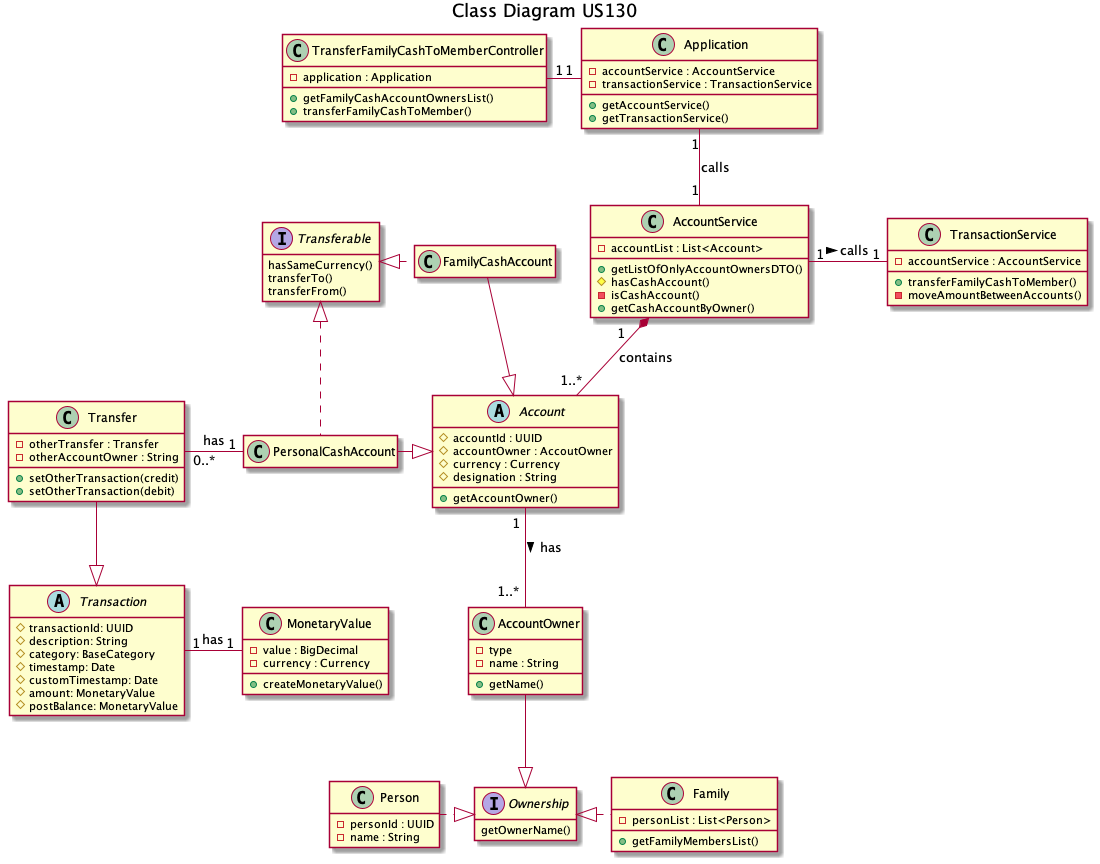

The diagram above was rendered by PlantUML. Its source (embedded in the PNG):
@startuml
title Class Diagram US130
hide empty members

class TransferFamilyCashToMemberController {
  - application : Application
  + getFamilyCashAccountOwnersList()
  +transferFamilyCashToMember()
}


class Application {
- accountService : AccountService
- transactionService : TransactionService
+ getAccountService()
+ getTransactionService()
}


class AccountService {
- accountList : List<Account>
+ getListOfOnlyAccountOwnersDTO()
# hasCashAccount()
- isCashAccount()
+ getCashAccountByOwner()
}



class Family {
- personList : List<Person>
+ getFamilyMembersList()
}


class Person {
 - personId : UUID
 - name : String
}

interface Ownership {
 getOwnerName()
}

abstract class Account {
# accountId : UUID
# accountOwner : AccoutOwner
# currency : Currency
# designation : String
+ getAccountOwner()
}


class TransactionService {
- accountService : AccountService
+ transferFamilyCashToMember()
- moveAmountBetweenAccounts()
}



class MonetaryValue {
- value : BigDecimal
- currency : Currency
+ createMonetaryValue()
}


interface Transferable {
hasSameCurrency()
transferTo()
transferFrom()
}



class Transfer {
- otherTransfer : Transfer
- otherAccountOwner : String
+ setOtherTransaction(credit)
+ setOtherTransaction(debit)
}



abstract class Transaction {
    # transactionId: UUID
    # description: String
    # category: BaseCategory
    # timestamp: Date
    # customTimestamp: Date
    # amount: MonetaryValue
    # postBalance: MonetaryValue
}

class AccountOwner {
 - type
 - name : String
 + getName() 
}

class PersonalCashAccount {
}

class FamilyCashAccount{
} 

TransferFamilyCashToMemberController "1"-"1" Application
Application "1"-down-"1" AccountService : calls
AccountService "1"-r-"1" TransactionService : calls >
Transaction "1"-"1" MonetaryValue : has
AccountService "1    "*--"1..*" Account : contains 
Transfer --|> Transaction
Transfer "0..*"-"1" PersonalCashAccount : has
PersonalCashAccount -|> Account
class PersonalCashAccount implements Transferable
FamilyCashAccount ..l|> Transferable
Account "  1 " --" 1..* " AccountOwner :  has >
Family ..l|> Ownership
Person ..r|> Ownership
FamilyCashAccount   --|>  Account
AccountOwner --|> Ownership 

@enduml